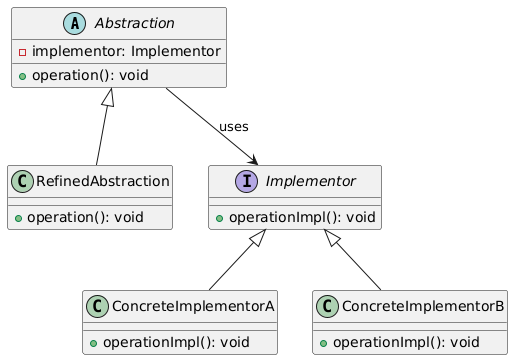

The diagram above was rendered by PlantUML. Its source (embedded in the PNG):
@startuml
' Abstraction class
abstract class Abstraction {
  - implementor: Implementor
  + operation(): void
}

' Refined Abstraction class
class RefinedAbstraction   {
  + operation(): void
}

' Implementor interface
interface Implementor {
  + operationImpl(): void
}

' Concrete Implementor classes
class ConcreteImplementorA   {
  + operationImpl(): void
}

class ConcreteImplementorB   {
  + operationImpl(): void
}

' Relationships
Abstraction --> Implementor : uses
Implementor <|-- ConcreteImplementorA
Implementor <|-- ConcreteImplementorB
Abstraction <|-- RefinedAbstraction
@enduml